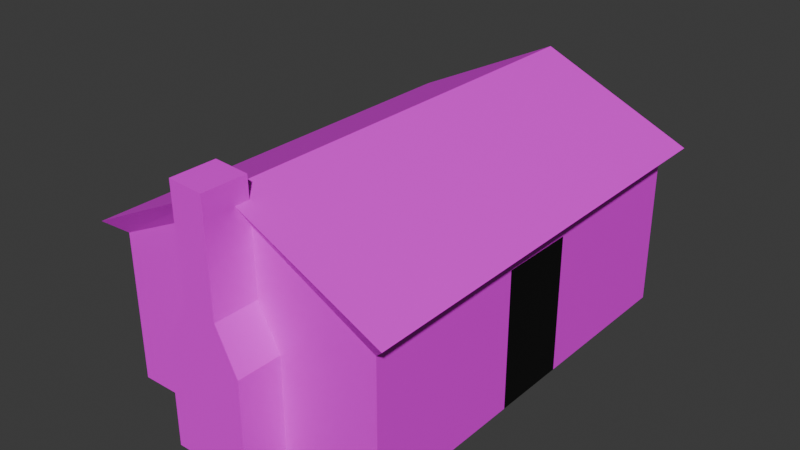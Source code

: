 # Source: HillHouse.blend  (saved by Blender 5.0.119; exported with 4.5.12 LTS)
import bpy
from mathutils import Matrix  # noqa: F401  (used for matrix-valued properties, if any)

bpy.ops.wm.read_factory_settings(use_empty=True)
scene = bpy.context.scene
scene.name = 'Scene'

# ---- collections
col_collection = bpy.data.collections.new('Collection'); scene.collection.children.link(col_collection)

# ---- images (referenced by path relative to the original .blend; pixels are not part of the script)
import os
ASSET_DIR = os.environ.get("B2B_ASSET_DIR", "")  # directory of the original .blend (textures are referenced by path, not embedded)
HERE = os.path.dirname(os.path.abspath(__file__))  # packed textures are extracted next to this script under _unpacked/

def load_image(name, relpath, width, height, colorspace="sRGB"):
    """Load a texture the original file referenced (path relative to the .blend, or extracted next to this script)."""
    p = next((c for c in (os.path.join(HERE, relpath), os.path.join(ASSET_DIR, relpath)) if relpath and os.path.exists(c)), "")
    if p:
        img = bpy.data.images.load(p, check_existing=True)
        img.name = name
    else:  # same state as the original file: an image datablock whose file is absent (Cycles renders it pink)
        img = bpy.data.images.new(name, width, height)
        img.source = "FILE"
        img.filepath = "//" + (relpath or name)
    img.colorspace_settings.name = colorspace
    return img
img_planks2_png = load_image('Planks2.png', 'Planks2.png', 1024, 1024, 'sRGB')
img_bricks_png = load_image('Bricks.png', 'Bricks.png', 1024, 1024, 'sRGB')
img_planks3_png = load_image('Planks3.png', 'Planks3.png', 1024, 1024, 'sRGB')

# ---- materials (node trees are filled in below, after node groups)
mat_planks = bpy.data.materials.new('Planks')
mat_planks.alpha_threshold = 0.0
mat_planks.use_backface_culling_lightprobe_volume = False
mat_planks.roughness = 0.5
mat_planks.line_color = (0.0, 0.0, 0.0, 1.0)
mat_chimney = bpy.data.materials.new('Chimney')
mat_roof = bpy.data.materials.new('Roof')
mat_black = bpy.data.materials.new('Black')

# ---- material node trees
mat_planks.use_nodes = True; mat_planks.node_tree.nodes.clear()
_N = mat_planks.node_tree.nodes; _L = mat_planks.node_tree.links
n0 = _N.new('ShaderNodeOutputMaterial'); n0.name = 'Material Output'; n0.location = (200, 100)
n1 = _N.new('ShaderNodeBsdfPrincipled'); n1.name = 'Principled BSDF'; n1.location = (-200, 100)
n2 = _N.new('ShaderNodeTexImage'); n2.name = 'Image Texture'; n2.location = (-616, 79)
n2.image = img_planks2_png
_L.new(n1.outputs[0], n0.inputs[0])
_L.new(n2.outputs[0], n1.inputs[0])
n0.is_active_output = True
mat_chimney.use_nodes = True; mat_chimney.node_tree.nodes.clear()
_N = mat_chimney.node_tree.nodes; _L = mat_chimney.node_tree.links
n0 = _N.new('ShaderNodeBsdfPrincipled'); n0.name = 'Principled BSDF'; n0.location = (-200, 100)
n1 = _N.new('ShaderNodeOutputMaterial'); n1.name = 'Material Output'; n1.location = (200, 100)
n2 = _N.new('ShaderNodeTexImage'); n2.name = 'Image Texture'; n2.location = (-542, 59)
n2.image = img_bricks_png
_L.new(n0.outputs[0], n1.inputs[0])
_L.new(n2.outputs[0], n0.inputs[0])
n1.is_active_output = True
mat_roof.use_nodes = True; mat_roof.node_tree.nodes.clear()
_N = mat_roof.node_tree.nodes; _L = mat_roof.node_tree.links
n0 = _N.new('ShaderNodeBsdfPrincipled'); n0.name = 'Principled BSDF'; n0.location = (-200, 100)
n1 = _N.new('ShaderNodeOutputMaterial'); n1.name = 'Material Output'; n1.location = (200, 100)
n2 = _N.new('ShaderNodeTexImage'); n2.name = 'Image Texture'; n2.location = (-559, 109)
n2.image = img_planks3_png
_L.new(n0.outputs[0], n1.inputs[0])
_L.new(n2.outputs[0], n0.inputs[0])
n1.is_active_output = True
mat_black.use_nodes = True; mat_black.node_tree.nodes.clear()
_N = mat_black.node_tree.nodes; _L = mat_black.node_tree.links
n0 = _N.new('ShaderNodeBsdfPrincipled'); n0.name = 'Principled BSDF'; n0.location = (-200, 100)
n0.inputs[0].default_value = (0.0, 0.0, 0.0, 1.0)
n1 = _N.new('ShaderNodeOutputMaterial'); n1.name = 'Material Output'; n1.location = (200, 100)
_L.new(n0.outputs[0], n1.inputs[0])
n1.is_active_output = True

# ---- world
world_world = bpy.data.worlds.new('World'); scene.world = world_world
world_world.use_nodes = True; world_world.node_tree.nodes.clear()
_N = world_world.node_tree.nodes; _L = world_world.node_tree.links
n0 = _N.new('ShaderNodeOutputWorld'); n0.name = 'World Output'; n0.location = (200, 100)
n1 = _N.new('ShaderNodeBackground'); n1.name = 'Background'; n1.location = (-200, 100)
n1.inputs[0].default_value = (0.05088, 0.05088, 0.05088, 1.0)
_L.new(n1.outputs[0], n0.inputs[0])
n0.is_active_output = True
world_world.color = (0.05088, 0.05088, 0.05088)
world_world.sun_shadow_jitter_overblur = 0.0

# ---- meshes
me_plane = bpy.data.meshes.new('Plane')
me_plane.from_pydata([(-1.0, -1.0, 0.0), (1.0, -1.0, 0.0), (-1.0, 1.0, 0.0), (1.0, 1.0, 0.0), (-0.2892, -1.0, 1.478), (1.0, -0.1884, 2.0), (-1.0, 1.0, 1.998), (1.0, 0.1884, 2.0), (0.0, -1.0, 3.087), (0.0, 1.0, 3.23), (1.0, 0.1884, 0.0), (1.0, -0.1884, 0.0), (0.2832, -1.0, 1.443), (1.0, 1.0, 2.23), (-1.129, 1.07, 2.302), (-1.129, -1.07, 2.302), (1.129, -1.07, 2.302), (1.129, 1.07, 2.396), (0.0, 1.07, 3.392), (0.0, -1.07, 3.392), (0.2832, -1.0, 0.0), (-0.2864, -1.0, 0.0), (-1.009, -1.0, 2.14), (1.0, -1.0, 2.045), (-0.2864, -1.216, 0.0), (0.2832, -1.216, 0.0), (-0.2892, -1.216, 1.478), (0.2832, -1.216, 1.443), (-0.1186, -1.0, 2.087), (0.1256, -1.0, 2.052), (-0.1186, -1.216, 2.087), (0.1256, -1.216, 2.052), (-0.1351, -1.0, 3.623), (0.1091, -1.0, 3.588), (-0.1351, -1.216, 3.623), (0.1091, -1.216, 3.588)], [], [(3, 2, 6, 13), (20, 12, 27, 25), (2, 0, 22, 6), (13, 6, 9), (22, 23, 8), (8, 23, 16, 19), (9, 6, 14, 18), (5, 7, 13, 23), (7, 10, 3, 13), (11, 5, 23, 1), (16, 17, 18, 19), (14, 15, 19, 18), (13, 9, 18, 17), (23, 13, 17, 16), (22, 8, 19, 15), (6, 22, 15, 14), (24, 25, 27, 26), (4, 12, 23, 22), (12, 20, 1, 23), (21, 4, 22, 0), (4, 21, 24, 26), (26, 27, 31, 30), (21, 20, 25, 24), (31, 29, 33, 35), (27, 12, 29, 31), (4, 26, 30, 28), (12, 4, 28, 29), (33, 32, 34, 35), (29, 28, 32, 33), (28, 30, 34, 32), (30, 31, 35, 34), (5, 11, 10, 7)])
me_plane.polygons.foreach_set('material_index', [0, 1, 0, 0, 0, 2, 2, 0, 0, 0, 2, 2, 2, 2, 2, 2, 1, 0, 0, 0, 1, 1, 1, 1, 1, 1, 1, 1, 1, 1, 1, 3])
_uv = me_plane.uv_layers.new(name='UVMap')
_uv.uv.foreach_set('vector', [0.7587, -0.03441, 0.2067, -0.03441, 0.2067, 0.5171, 0.7587, 0.5812, 0.3758, 0.9908, 0.3758, 0.5941, 0.4353, 0.5941, 0.4353, 0.9908, 0.923, -0.03441, 0.371, -0.03441, 0.371, 0.5561, 0.923, 0.5171, 0.7587, 0.5812, 0.2067, 0.5171, 0.4827, 0.8571, 0.2041, 0.5561, 0.7587, 0.5301, 0.4827, 0.8177, 0.3568, 0.4667, -0.001865, 0.4802, 0.02054, 0.4094, 0.411, 0.4094, 0.3609, 0.05895, -0.02691, 0.1063, 0.003033, 0.02691, 0.3911, 0.02691, 0.595, 0.5176, 0.699, 0.5176, 0.923, 0.5812, 0.371, 0.5301, 0.699, 0.5176, 0.699, -0.03441, 0.923, -0.03441, 0.923, 0.5812, 0.595, -0.03441, 0.595, 0.5176, 0.371, 0.5301, 0.371, -0.03441, 0.4337, 0.02691, 0.9731, 0.04307, 0.9729, 0.4223, 0.4339, 0.4223, 0.9731, 0.8177, 0.434, 0.8177, 0.434, 0.4223, 0.9731, 0.4223, 0.3793, 0.4094, 0.3609, 0.05895, 0.3911, 0.02691, 0.4337, 0.3988, 0.4481, 0.9005, 0.9538, 0.9213, 0.9731, 0.9731, 0.4335, 0.9731, 0.3818, 0.8112, 0.3568, 0.4667, 0.411, 0.4094, 0.4337, 0.8002, 0.4515, 0.8177, 0.9556, 0.8503, 0.9731, 0.9005, 0.434, 0.9005, 0.1572, 1.0, 3.584e-08, 1.0, 3.831e-10, 0.6018, 0.158, 0.5922, 0.4029, 0.3734, 0.5609, 0.3638, 0.7587, 0.5301, 0.2041, 0.5561, 0.5609, 0.3638, 0.5609, -0.03441, 0.7587, -0.03441, 0.7587, 0.5301, 0.4037, -0.03441, 0.4029, 0.3734, 0.2041, 0.5561, 0.2067, -0.03441, 0.3758, 0.5936, 0.3758, 0.9999, 0.3163, 0.9999, 0.3163, 0.5936, 0.158, 0.5922, 3.831e-10, 0.6018, 0.0435, 0.4337, 0.1109, 0.424, 0.4037, 0.371, 0.5609, 0.371, 0.5609, 0.3115, 0.4037, 0.3115, 0.4353, 0.4228, 0.3758, 0.4228, 0.3758, 0.0, 0.4353, 0.0, 0.4353, 0.5941, 0.3758, 0.5941, 0.3758, 0.4228, 0.4353, 0.4228, 0.3758, 0.5936, 0.3163, 0.5936, 0.3163, 0.4221, 0.3758, 0.4221, 0.3163, 0.592, 0.158, 0.5937, 0.1929, 0.4226, 0.2609, 0.4274, 0.4353, 0.06808, 0.4353, -1.645e-08, 0.4947, -1.645e-08, 0.4947, 0.06808, 0.2609, 0.4274, 0.1929, 0.4226, 0.158, -5.431e-08, 0.2259, 0.004763, 0.3758, 0.4221, 0.3163, 0.4221, 0.3163, 0.0, 0.3758, 0.0, 0.1109, 0.424, 0.0435, 0.4337, 0.04805, 0.009618, 0.1155, -1.743e-08, 0.595, 0.5176, 0.595, -0.03441, 0.699, -0.03441, 0.699, 0.5176])
me_plane.materials.append(mat_planks)
me_plane.materials.append(mat_chimney)
me_plane.materials.append(mat_roof)
me_plane.materials.append(mat_black)
me_plane.update()

# ---- objects
ob_plane = bpy.data.objects.new('Plane', me_plane)

# ---- transforms, parenting, visibility, modifiers, constraints
ob_plane.location = (0.0, 0.0, 0.0)
ob_plane.scale = (2.0, 3.0, 1.0)

# ---- collection membership
col_collection.objects.link(ob_plane)

# ---- scene / render settings (as saved in the file)
scene.frame_start = 1; scene.frame_end = 250; scene.frame_set(1)
scene.render.engine = 'BLENDER_EEVEE_NEXT'
scene.render.bake_bias = 0.0
scene.render.bake_samples = 0
scene.cycles.sampling_pattern = 'TABULATED_SOBOL'
scene.eevee.use_volume_custom_range = False
bpy.context.view_layer.update()

# ---- added for rendering (the .blend has no active camera and no usable light): camera, sun
cam_auto = bpy.data.cameras.new('AutoCamera')
cam_auto.lens = 50.0
cam_auto.sensor_width = 36.0
cam_auto.clip_end = 1000.0
ob_auto_camera = bpy.data.objects.new('AutoCamera', cam_auto)
scene.collection.objects.link(ob_auto_camera)
ob_auto_camera.location = (8.30181, -10.1808, 8.45298)
ob_auto_camera.rotation_euler = (1.09748, -7.21219e-08, 0.694738)
scene.camera = ob_auto_camera
light_auto_sun = bpy.data.lights.new('AutoSun', 'SUN')
light_auto_sun.energy = 3.0
light_auto_sun.angle = 0.0523599
ob_auto_sun = bpy.data.objects.new('AutoSun', light_auto_sun)
scene.collection.objects.link(ob_auto_sun)
ob_auto_sun.rotation_euler = (0.872665, 0.174533, 0.523599)
bpy.context.view_layer.update()

